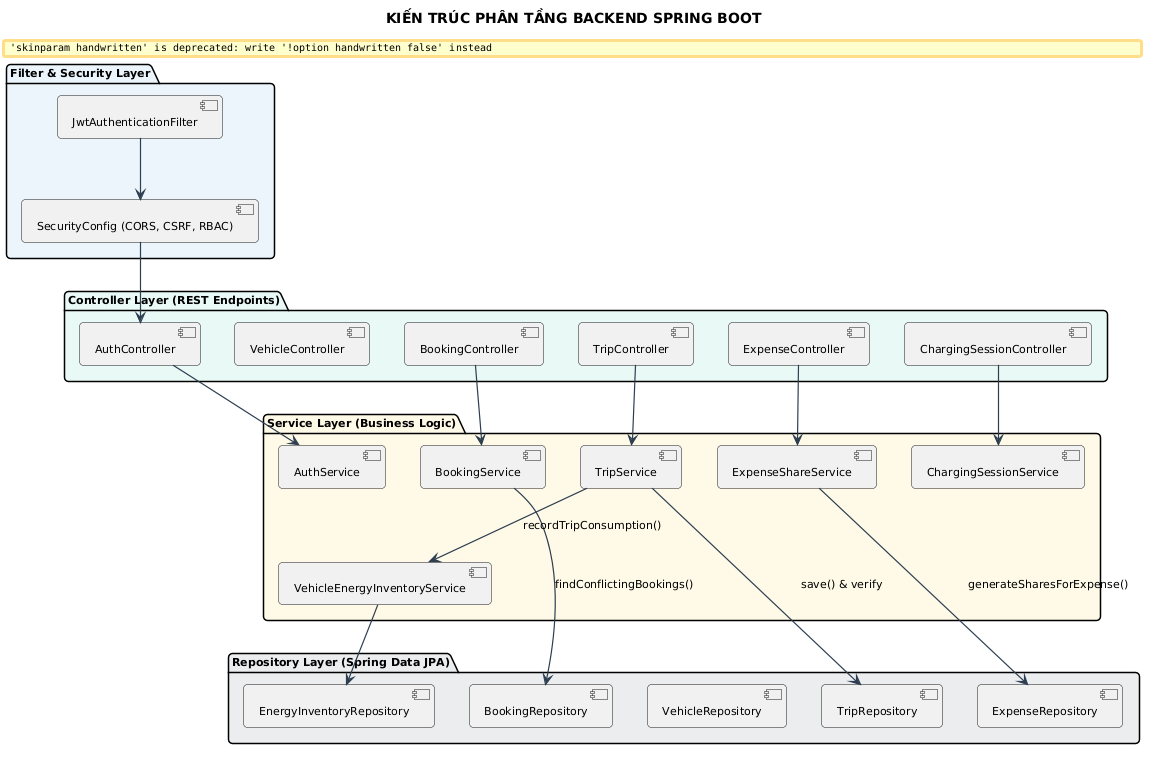

The diagram above was rendered by PlantUML. Its source (embedded in the PNG):
@startuml
title KIẾN TRÚC PHÂN TẦNG BACKEND SPRING BOOT

skinparam backgroundColor #FFFFFF
skinparam defaultFontName "Segoe UI"
skinparam defaultFontSize 11
skinparam roundCorner 8
skinparam shadowing false
skinparam handwritten false
skinparam ArrowColor #2C3E50
skinparam ArrowThickness 1.2


package "Filter & Security Layer" #EBF5FB {
    [JwtAuthenticationFilter] as JwtFilter
    [SecurityConfig (CORS, CSRF, RBAC)] as SecConfig
}

package "Controller Layer (REST Endpoints)" #E8F8F5 {
    [AuthController] as AuthCtrl
    [VehicleController] as VehCtrl
    [BookingController] as BookCtrl
    [TripController] as TripCtrl
    [ExpenseController] as ExpCtrl
    [ChargingSessionController] as ChargeCtrl
}

package "Service Layer (Business Logic)" #FEF9E7 {
    [AuthService] as AuthSvc
    [BookingService] as BookSvc
    [TripService] as TripSvc
    [VehicleEnergyInventoryService] as EnergySvc
    [ExpenseShareService] as ExpSvc
    [ChargingSessionService] as ChargeSvc
}

package "Repository Layer (Spring Data JPA)" #EAECEE {
    [BookingRepository] as BookRepo
    [TripRepository] as TripRepo
    [VehicleRepository] as VehRepo
    [EnergyInventoryRepository] as EnergyRepo
    [ExpenseRepository] as ExpRepo
}

JwtFilter --> SecConfig
SecConfig --> AuthCtrl
AuthCtrl --> AuthSvc
BookCtrl --> BookSvc
TripCtrl --> TripSvc
ExpCtrl --> ExpSvc
ChargeCtrl --> ChargeSvc

BookSvc --> BookRepo : findConflictingBookings()
TripSvc --> TripRepo : save() & verify
TripSvc --> EnergySvc : recordTripConsumption()
EnergySvc --> EnergyRepo
ExpSvc --> ExpRepo : generateSharesForExpense()
@enduml